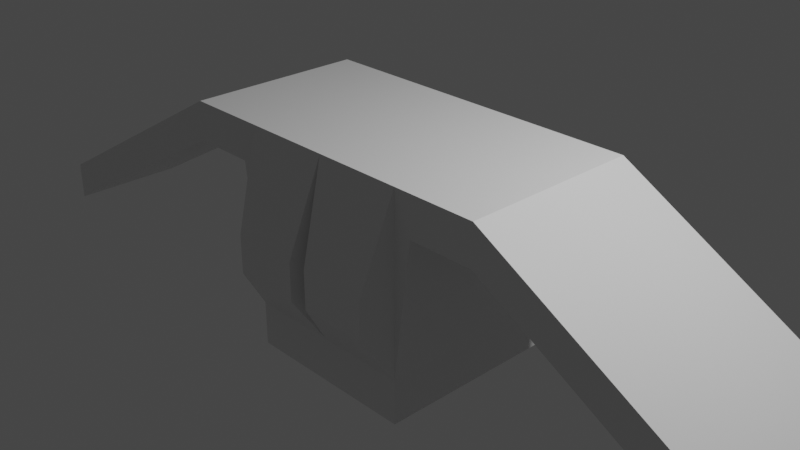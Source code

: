 # Source: ship1.blend  (saved by Blender 2.90.8; exported with 4.5.12 LTS)
import bpy
from mathutils import Matrix  # noqa: F401  (used for matrix-valued properties, if any)

bpy.ops.wm.read_factory_settings(use_empty=True)
scene = bpy.context.scene
scene.name = 'Scene'

# ---- collections
col_collection = bpy.data.collections.new('Collection'); scene.collection.children.link(col_collection)

# ---- materials (node trees are filled in below, after node groups)
mat_material = bpy.data.materials.new('Material')
mat_material.alpha_threshold = 0.0
mat_material.use_transparent_shadow = False
mat_material.line_color = (0.0, 0.0, 0.0, 1.0)

# ---- material node trees
mat_material.use_nodes = True; mat_material.node_tree.nodes.clear()
_N = mat_material.node_tree.nodes; _L = mat_material.node_tree.links
n0 = _N.new('ShaderNodeOutputMaterial'); n0.name = 'Material Output'; n0.location = (300, 300)
n1 = _N.new('ShaderNodeBsdfPrincipled'); n1.name = 'Principled BSDF'; n1.location = (10, 300)
n1.distribution = 'GGX'
n1.subsurface_method = 'BURLEY'
n1.inputs[2].default_value = 0.4
n1.inputs[3].default_value = 1.45
n1.inputs[27].default_value = (0.0, 0.0, 0.0, 1.0)
n1.inputs[28].default_value = 1.0
_L.new(n1.outputs[0], n0.inputs[0])
n0.is_active_output = True

# ---- world
world_world = bpy.data.worlds.new('World'); scene.world = world_world
world_world.use_nodes = True; world_world.node_tree.nodes.clear()
_N = world_world.node_tree.nodes; _L = world_world.node_tree.links
n0 = _N.new('ShaderNodeOutputWorld'); n0.name = 'World Output'; n0.location = (300, 300)
n1 = _N.new('ShaderNodeBackground'); n1.name = 'Background'; n1.location = (10, 300)
n1.inputs[0].default_value = (0.05088, 0.05088, 0.05088, 1.0)
_L.new(n1.outputs[0], n0.inputs[0])
n0.is_active_output = True
world_world.color = (0.05088, 0.05088, 0.05088)
world_world.use_sun_shadow = False
world_world.sun_shadow_jitter_overblur = 0.0

# ---- cameras
cam_camera = bpy.data.cameras.new('Camera')
cam_camera.clip_end = 100.0
cam_camera.ortho_scale = 7.314

# ---- lights
light_light = bpy.data.lights.new('Light', 'POINT')
light_light.transmission_factor = 0.0
light_light.energy = 1000.0
light_light.shadow_soft_size = 0.1
light_light.shadow_maximum_resolution = 0.006
light_light.use_absolute_resolution = True

# ---- meshes
me_cube = bpy.data.meshes.new('Cube')
me_cube.from_pydata([(1.0, 1.0, 1.0), (1.0, 1.0, -1.0), (1.0, -1.0, 1.0), (1.0, -3.277, -1.0), (0.0002631, 1.0, 1.0), (0.0002631, 1.0, -1.0), (0.0002631, -1.0, 1.0), (0.0002631, -3.277, -1.0), (1.0, 1.0, -1.506), (1.0, -2.741, -1.506), (0.0002631, 1.0, -1.506), (0.0002631, -2.741, -1.506), (1.199, 1.0, 1.0), (1.199, 1.0, 0.5586), (1.199, -1.0, 1.0), (1.199, -0.3211, 0.5586), (1.93, 1.0, 1.0), (1.93, 1.0, 0.5586), (1.93, -1.0, 1.0), (1.93, -0.3211, 0.5586), (4.835, 1.0, -0.6277), (4.835, 1.0, -1.069), (4.835, -1.0, -0.6277), (4.835, -0.3211, -1.069), (0.8921, 1.328, -0.05074), (0.8921, 1.328, -0.4876), (0.1081, 1.328, -0.05074), (0.1081, 1.328, -0.4876)], [], [(0, 4, 6, 2), (3, 2, 6, 7), (7, 6, 4, 5), (7, 5, 10, 11), (3, 1, 13, 15), (5, 4, 26, 27), (10, 8, 9, 11), (1, 3, 9, 8), (5, 1, 8, 10), (3, 7, 11, 9), (12, 14, 18, 16), (0, 2, 14, 12), (2, 3, 15, 14), (1, 0, 12, 13), (19, 17, 21, 23), (13, 12, 16, 17), (15, 13, 17, 19), (14, 15, 19, 18), (21, 20, 22, 23), (18, 19, 23, 22), (16, 18, 22, 20), (17, 16, 20, 21), (27, 26, 24, 25), (1, 5, 27, 25), (4, 0, 24, 26), (0, 1, 25, 24)])
_uv = me_cube.uv_layers.new(name='UVMap')
_uv.uv.foreach_set('vector', [0.625, 0.5, 0.875, 0.5, 0.875, 0.75, 0.625, 0.75, 0.375, 0.75, 0.625, 0.75, 0.625, 1.0, 0.375, 1.0, 0.375, 0.0, 0.625, 0.0, 0.625, 0.25, 0.375, 0.25, 0.375, 0.0, 0.375, 0.25, 0.375, 0.25, 0.375, 0.0, 0.375, 0.75, 0.375, 0.5, 0.375, 0.5, 0.375, 0.75, 0.375, 0.25, 0.625, 0.25, 0.625, 0.25, 0.375, 0.25, 0.125, 0.5, 0.375, 0.5, 0.375, 0.75, 0.125, 0.75, 0.375, 0.5, 0.375, 0.75, 0.375, 0.75, 0.375, 0.5, 0.375, 0.25, 0.375, 0.5, 0.375, 0.5, 0.375, 0.25, 0.375, 0.75, 0.375, 1.0, 0.375, 1.0, 0.375, 0.75, 0.625, 0.5, 0.625, 0.75, 0.625, 0.75, 0.625, 0.5, 0.625, 0.5, 0.625, 0.75, 0.625, 0.75, 0.625, 0.5, 0.625, 0.75, 0.375, 0.75, 0.375, 0.75, 0.625, 0.75, 0.375, 0.5, 0.625, 0.5, 0.625, 0.5, 0.375, 0.5, 0.375, 0.75, 0.375, 0.5, 0.375, 0.5, 0.375, 0.75, 0.375, 0.5, 0.625, 0.5, 0.625, 0.5, 0.375, 0.5, 0.375, 0.75, 0.375, 0.5, 0.375, 0.5, 0.375, 0.75, 0.625, 0.75, 0.375, 0.75, 0.375, 0.75, 0.625, 0.75, 0.375, 0.5, 0.625, 0.5, 0.625, 0.75, 0.375, 0.75, 0.625, 0.75, 0.375, 0.75, 0.375, 0.75, 0.625, 0.75, 0.625, 0.5, 0.625, 0.75, 0.625, 0.75, 0.625, 0.5, 0.375, 0.5, 0.625, 0.5, 0.625, 0.5, 0.375, 0.5, 0.375, 0.25, 0.625, 0.25, 0.625, 0.5, 0.375, 0.5, 0.375, 0.5, 0.375, 0.25, 0.375, 0.25, 0.375, 0.5, 0.875, 0.5, 0.625, 0.5, 0.625, 0.5, 0.875, 0.5, 0.625, 0.5, 0.375, 0.5, 0.375, 0.5, 0.625, 0.5])
me_cube.materials.append(mat_material)
me_cube.use_remesh_preserve_volume = False
me_cube.use_remesh_preserve_attributes = False
me_cube.use_mirror_vertex_groups = False
me_cube.update()

# ---- objects
ob_cube = bpy.data.objects.new('Cube', me_cube)
ob_light = bpy.data.objects.new('Light', light_light)
ob_camera = bpy.data.objects.new('Camera', cam_camera)

# ---- transforms, parenting, visibility, modifiers, constraints
ob_cube.location = (0.0, 0.0, 0.0)
ob_cube.rotation_euler = (0.0, -0.0, -3.142)
ob_cube.lock_rotations_4d = False
ob_cube.empty_display_type = 'ARROWS'
ob_cube.lineart.crease_threshold = 0.0
_m = ob_cube.modifiers.new('Mirror', 'MIRROR')
ob_light.location = (4.076, 1.005, 5.904)
ob_light.rotation_euler = (0.6503, 0.05522, 1.866)
ob_light.lock_rotations_4d = False
ob_light.empty_display_type = 'ARROWS'
ob_light.color = (0.0, 0.0, 0.0, 0.0)
ob_light.lineart.crease_threshold = 0.0
ob_camera.location = (7.359, -6.926, 4.958)
ob_camera.rotation_euler = (1.109, 0.0, 0.8149)
ob_camera.lock_rotations_4d = False
ob_camera.empty_display_type = 'ARROWS'
ob_camera.color = (0.0, 0.0, 0.0, 0.0)
ob_camera.display_type = 'WIRE'
ob_camera.lineart.crease_threshold = 0.0

# ---- collection membership
col_collection.objects.link(ob_cube)
col_collection.objects.link(ob_light)
col_collection.objects.link(ob_camera)

# ---- scene / render settings (as saved in the file)
scene.camera = ob_camera
scene.frame_start = 1; scene.frame_end = 250; scene.frame_set(1)
scene.render.engine = 'BLENDER_EEVEE_NEXT'
scene.cycles.use_denoising = False
scene.cycles.samples = 128
scene.cycles.sampling_pattern = 'TABULATED_SOBOL'
scene.cycles.use_adaptive_sampling = False
scene.cycles.use_light_tree = False
scene.view_settings.view_transform = 'Filmic'
bpy.context.view_layer.update()
